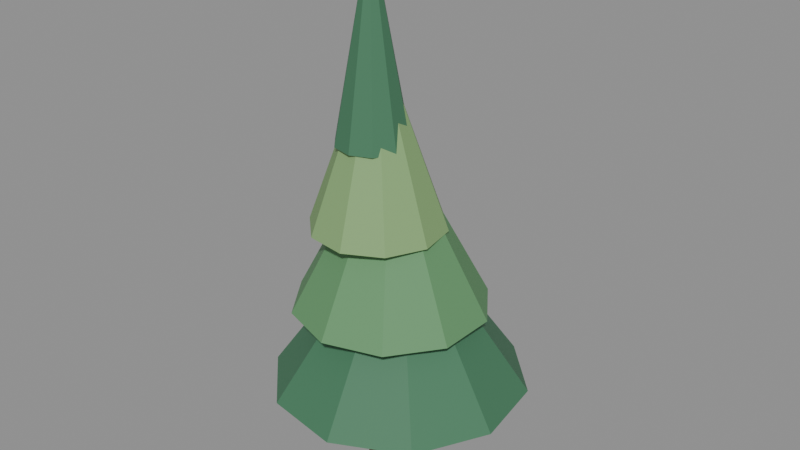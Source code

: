 # Source: pine_3.blend  (saved by Blender 4.0.36; exported with 4.5.12 LTS)
import bpy
from mathutils import Matrix  # noqa: F401  (used for matrix-valued properties, if any)

bpy.ops.wm.read_factory_settings(use_empty=True)
scene = bpy.context.scene
scene.name = 'Scene'

# ---- materials (node trees are filled in below, after node groups)
mat_bark = bpy.data.materials.new('Bark')
mat_bark.use_transparent_shadow = False
mat_bark.diffuse_color = (0.17, 0.09, 0.045, 1.0)
mat_foliage0 = bpy.data.materials.new('Foliage0')
mat_foliage0.use_transparent_shadow = False
mat_foliage0.diffuse_color = (0.06, 0.19, 0.1, 1.0)
mat_foliage1 = bpy.data.materials.new('Foliage1')
mat_foliage1.use_transparent_shadow = False
mat_foliage1.diffuse_color = (0.12, 0.3, 0.13, 1.0)
mat_foliage2 = bpy.data.materials.new('Foliage2')
mat_foliage2.use_transparent_shadow = False
mat_foliage2.diffuse_color = (0.23, 0.4, 0.16, 1.0)

# ---- material node trees
mat_bark.use_nodes = True; mat_bark.node_tree.nodes.clear()
_N = mat_bark.node_tree.nodes; _L = mat_bark.node_tree.links
n0 = _N.new('ShaderNodeBsdfPrincipled'); n0.name = 'Principled BSDF'; n0.location = (10, 300)
n0.inputs[0].default_value = (0.17, 0.09, 0.045, 1.0)
n0.inputs[2].default_value = 0.65
n0.inputs[3].default_value = 1.45
n1 = _N.new('ShaderNodeOutputMaterial'); n1.name = 'Material Output'; n1.location = (300, 300)
_L.new(n0.outputs[0], n1.inputs[0])
n1.is_active_output = True
mat_foliage0.use_nodes = True; mat_foliage0.node_tree.nodes.clear()
_N = mat_foliage0.node_tree.nodes; _L = mat_foliage0.node_tree.links
n0 = _N.new('ShaderNodeBsdfPrincipled'); n0.name = 'Principled BSDF'; n0.location = (10, 300)
n0.inputs[0].default_value = (0.06, 0.19, 0.1, 1.0)
n0.inputs[2].default_value = 0.65
n0.inputs[3].default_value = 1.45
n1 = _N.new('ShaderNodeOutputMaterial'); n1.name = 'Material Output'; n1.location = (300, 300)
_L.new(n0.outputs[0], n1.inputs[0])
n1.is_active_output = True
mat_foliage1.use_nodes = True; mat_foliage1.node_tree.nodes.clear()
_N = mat_foliage1.node_tree.nodes; _L = mat_foliage1.node_tree.links
n0 = _N.new('ShaderNodeBsdfPrincipled'); n0.name = 'Principled BSDF'; n0.location = (10, 300)
n0.inputs[0].default_value = (0.12, 0.3, 0.13, 1.0)
n0.inputs[2].default_value = 0.65
n0.inputs[3].default_value = 1.45
n1 = _N.new('ShaderNodeOutputMaterial'); n1.name = 'Material Output'; n1.location = (300, 300)
_L.new(n0.outputs[0], n1.inputs[0])
n1.is_active_output = True
mat_foliage2.use_nodes = True; mat_foliage2.node_tree.nodes.clear()
_N = mat_foliage2.node_tree.nodes; _L = mat_foliage2.node_tree.links
n0 = _N.new('ShaderNodeBsdfPrincipled'); n0.name = 'Principled BSDF'; n0.location = (10, 300)
n0.inputs[0].default_value = (0.23, 0.4, 0.16, 1.0)
n0.inputs[2].default_value = 0.65
n0.inputs[3].default_value = 1.45
n1 = _N.new('ShaderNodeOutputMaterial'); n1.name = 'Material Output'; n1.location = (300, 300)
_L.new(n0.outputs[0], n1.inputs[0])
n1.is_active_output = True

# ---- meshes
me_cone = bpy.data.meshes.new('Cone')
me_cone.from_pydata([(0.0, 0.3, 0.0), (0.0, 0.14, 5.6), (0.2121, 0.2121, 0.0), (0.09899, 0.09899, 5.6), (0.3, 0.0, 0.0), (0.14, 0.0, 5.6), (0.2121, -0.2121, 0.0), (0.09899, -0.09899, 5.6), (0.0, -0.3, 0.0), (0.0, -0.14, 5.6), (-0.2121, -0.2121, 0.0), (-0.09899, -0.09899, 5.6), (-0.3, 0.0, 0.0), (-0.14, 0.0, 5.6), (-0.2121, 0.2121, 0.0), (-0.09899, 0.09899, 5.6), (-0.1476, 2.023, 1.45), (0.1305, 0.1596, 4.15), (1.025, 1.826, 1.45), (0.1549, 0.1555, 4.15), (1.858, 0.9782, 1.45), (0.1722, 0.1378, 4.15), (2.034, -0.1979, 1.45), (0.1758, 0.1134, 4.15), (1.485, -1.253, 1.45), (0.1644, 0.09146, 4.15), (0.4204, -1.783, 1.45), (0.1423, 0.08044, 4.15), (-0.7523, -1.586, 1.45), (0.1179, 0.08452, 4.15), (-1.586, -0.7382, 1.45), (0.1006, 0.1022, 4.15), (-1.761, 0.4379, 1.45), (0.09694, 0.1266, 4.15), (-1.212, 1.493, 1.45), (0.1084, 0.1485, 4.15), (-0.8232, 1.258, 2.7), (-0.001942, 0.09748, 5.4), (0.03922, 1.526, 2.7), (0.02166, 0.1048, 5.4), (0.8948, 1.237, 2.7), (0.04508, 0.0969, 5.4), (1.417, 0.4993, 2.7), (0.05936, 0.07673, 5.4), (1.405, -0.4039, 2.7), (0.05905, 0.05201, 5.4), (0.8655, -1.128, 2.7), (0.04428, 0.03219, 5.4), (0.003114, -1.397, 2.7), (0.02067, 0.02484, 5.4), (-0.8524, -1.107, 2.7), (-0.002741, 0.03277, 5.4), (-1.374, -0.3696, 2.7), (-0.01702, 0.05295, 5.4), (-1.363, 0.5336, 2.7), (-0.01672, 0.07767, 5.4), (-0.2822, 0.9347, 3.95), (-0.1203, -0.01051, 6.65), (0.3288, 0.8458, 3.95), (-0.09581, -0.01407, 6.65), (0.7708, 0.4148, 3.95), (-0.07811, -0.03133, 6.65), (0.8751, -0.1938, 3.95), (-0.07394, -0.0557, 6.65), (0.6017, -0.7474, 3.95), (-0.08488, -0.07786, 6.65), (0.05518, -1.035, 3.95), (-0.1068, -0.08936, 6.65), (-0.5558, -0.9457, 3.95), (-0.1312, -0.0858, 6.65), (-0.9978, -0.5147, 3.95), (-0.1489, -0.06855, 6.65), (-1.102, 0.09389, 3.95), (-0.1531, -0.04418, 6.65), (-0.8288, 0.6475, 3.95), (-0.1422, -0.02201, 6.65), (-0.4946, 0.2872, 5.2), (-0.17, -0.08853, 7.9), (-0.189, 0.4158, 5.2), (-0.1472, -0.07894, 7.9), (0.1339, 0.3402, 5.2), (-0.1231, -0.08458, 7.9), (0.3507, 0.08931, 5.2), (-0.107, -0.1033, 7.9), (0.3785, -0.2411, 5.2), (-0.1049, -0.1279, 7.9), (0.2069, -0.5248, 5.2), (-0.1177, -0.1491, 7.9), (-0.09872, -0.6534, 5.2), (-0.1405, -0.1587, 7.9), (-0.4216, -0.5778, 5.2), (-0.1645, -0.153, 7.9), (-0.6383, -0.3269, 5.2), (-0.1807, -0.1343, 7.9), (-0.6662, 0.003496, 5.2), (-0.1828, -0.1097, 7.9)], [], [(0, 1, 3, 2), (2, 3, 5, 4), (4, 5, 7, 6), (6, 7, 9, 8), (8, 9, 11, 10), (10, 11, 13, 12), (3, 1, 15, 13, 11, 9, 7, 5), (12, 13, 15, 14), (14, 15, 1, 0), (0, 2, 4, 6, 8, 10, 12, 14), (16, 17, 19, 18), (18, 19, 21, 20), (20, 21, 23, 22), (22, 23, 25, 24), (24, 25, 27, 26), (26, 27, 29, 28), (28, 29, 31, 30), (30, 31, 33, 32), (19, 17, 35, 33, 31, 29, 27, 25, 23, 21), (32, 33, 35, 34), (34, 35, 17, 16), (16, 18, 20, 22, 24, 26, 28, 30, 32, 34), (36, 37, 39, 38), (38, 39, 41, 40), (40, 41, 43, 42), (42, 43, 45, 44), (44, 45, 47, 46), (46, 47, 49, 48), (48, 49, 51, 50), (50, 51, 53, 52), (39, 37, 55, 53, 51, 49, 47, 45, 43, 41), (52, 53, 55, 54), (54, 55, 37, 36), (36, 38, 40, 42, 44, 46, 48, 50, 52, 54), (56, 57, 59, 58), (58, 59, 61, 60), (60, 61, 63, 62), (62, 63, 65, 64), (64, 65, 67, 66), (66, 67, 69, 68), (68, 69, 71, 70), (70, 71, 73, 72), (59, 57, 75, 73, 71, 69, 67, 65, 63, 61), (72, 73, 75, 74), (74, 75, 57, 56), (56, 58, 60, 62, 64, 66, 68, 70, 72, 74), (76, 77, 79, 78), (78, 79, 81, 80), (80, 81, 83, 82), (82, 83, 85, 84), (84, 85, 87, 86), (86, 87, 89, 88), (88, 89, 91, 90), (90, 91, 93, 92), (79, 77, 95, 93, 91, 89, 87, 85, 83, 81), (92, 93, 95, 94), (94, 95, 77, 76), (76, 78, 80, 82, 84, 86, 88, 90, 92, 94)])
me_cone.polygons.foreach_set('material_index', [0, 0, 0, 0, 0, 0, 0, 0, 0, 0, 1, 1, 1, 1, 1, 1, 1, 1, 1, 1, 1, 1, 2, 2, 2, 2, 2, 2, 2, 2, 2, 2, 2, 2, 3, 3, 3, 3, 3, 3, 3, 3, 3, 3, 3, 3, 1, 1, 1, 1, 1, 1, 1, 1, 1, 1, 1, 1])
_uv = me_cone.uv_layers.new(name='UVMap')
_uv.uv.foreach_set('vector', [1.0, 0.5, 1.0, 1.0, 0.875, 1.0, 0.875, 0.5, 0.875, 0.5, 0.875, 1.0, 0.75, 1.0, 0.75, 0.5, 0.75, 0.5, 0.75, 1.0, 0.625, 1.0, 0.625, 0.5, 0.625, 0.5, 0.625, 1.0, 0.5, 1.0, 0.5, 0.5, 0.5, 0.5, 0.5, 1.0, 0.375, 1.0, 0.375, 0.5, 0.375, 0.5, 0.375, 1.0, 0.25, 1.0, 0.25, 0.5, 0.4197, 0.4197, 0.25, 0.49, 0.08029, 0.4197, 0.01, 0.25, 0.08029, 0.08029, 0.25, 0.01, 0.4197, 0.08029, 0.49, 0.25, 0.25, 0.5, 0.25, 1.0, 0.125, 1.0, 0.125, 0.5, 0.125, 0.5, 0.125, 1.0, 0.0, 1.0, 0.0, 0.5, 0.75, 0.49, 0.9197, 0.4197, 0.99, 0.25, 0.9197, 0.08029, 0.75, 0.01, 0.5803, 0.08029, 0.51, 0.25, 0.5803, 0.4197, 1.0, 0.5, 1.0, 1.0, 0.9, 1.0, 0.9, 0.5, 0.9, 0.5, 0.9, 1.0, 0.8, 1.0, 0.8, 0.5, 0.8, 0.5, 0.8, 1.0, 0.7, 1.0, 0.7, 0.5, 0.7, 0.5, 0.7, 1.0, 0.6, 1.0, 0.6, 0.5, 0.6, 0.5, 0.6, 1.0, 0.5, 1.0, 0.5, 0.5, 0.5, 0.5, 0.5, 1.0, 0.4, 1.0, 0.4, 0.5, 0.4, 0.5, 0.4, 1.0, 0.3, 1.0, 0.3, 0.5, 0.3, 0.5, 0.3, 1.0, 0.2, 1.0, 0.2, 0.5, 0.3911, 0.4442, 0.25, 0.49, 0.1089, 0.4442, 0.02175, 0.3242, 0.02175, 0.1758, 0.1089, 0.05584, 0.25, 0.01, 0.3911, 0.05584, 0.4783, 0.1758, 0.4783, 0.3242, 0.2, 0.5, 0.2, 1.0, 0.1, 1.0, 0.1, 0.5, 0.1, 0.5, 0.1, 1.0, -7.451e-08, 1.0, -7.451e-08, 0.5, 0.75, 0.49, 0.8911, 0.4442, 0.9783, 0.3242, 0.9783, 0.1758, 0.8911, 0.05584, 0.75, 0.01, 0.6089, 0.05584, 0.5217, 0.1758, 0.5217, 0.3242, 0.6089, 0.4442, 1.0, 0.5, 1.0, 1.0, 0.9, 1.0, 0.9, 0.5, 0.9, 0.5, 0.9, 1.0, 0.8, 1.0, 0.8, 0.5, 0.8, 0.5, 0.8, 1.0, 0.7, 1.0, 0.7, 0.5, 0.7, 0.5, 0.7, 1.0, 0.6, 1.0, 0.6, 0.5, 0.6, 0.5, 0.6, 1.0, 0.5, 1.0, 0.5, 0.5, 0.5, 0.5, 0.5, 1.0, 0.4, 1.0, 0.4, 0.5, 0.4, 0.5, 0.4, 1.0, 0.3, 1.0, 0.3, 0.5, 0.3, 0.5, 0.3, 1.0, 0.2, 1.0, 0.2, 0.5, 0.3911, 0.4442, 0.25, 0.49, 0.1089, 0.4442, 0.02175, 0.3242, 0.02175, 0.1758, 0.1089, 0.05584, 0.25, 0.01, 0.3911, 0.05584, 0.4783, 0.1758, 0.4783, 0.3242, 0.2, 0.5, 0.2, 1.0, 0.1, 1.0, 0.1, 0.5, 0.1, 0.5, 0.1, 1.0, -7.451e-08, 1.0, -7.451e-08, 0.5, 0.75, 0.49, 0.8911, 0.4442, 0.9783, 0.3242, 0.9783, 0.1758, 0.8911, 0.05584, 0.75, 0.01, 0.6089, 0.05584, 0.5217, 0.1758, 0.5217, 0.3242, 0.6089, 0.4442, 1.0, 0.5, 1.0, 1.0, 0.9, 1.0, 0.9, 0.5, 0.9, 0.5, 0.9, 1.0, 0.8, 1.0, 0.8, 0.5, 0.8, 0.5, 0.8, 1.0, 0.7, 1.0, 0.7, 0.5, 0.7, 0.5, 0.7, 1.0, 0.6, 1.0, 0.6, 0.5, 0.6, 0.5, 0.6, 1.0, 0.5, 1.0, 0.5, 0.5, 0.5, 0.5, 0.5, 1.0, 0.4, 1.0, 0.4, 0.5, 0.4, 0.5, 0.4, 1.0, 0.3, 1.0, 0.3, 0.5, 0.3, 0.5, 0.3, 1.0, 0.2, 1.0, 0.2, 0.5, 0.3911, 0.4442, 0.25, 0.49, 0.1089, 0.4442, 0.02175, 0.3242, 0.02175, 0.1758, 0.1089, 0.05584, 0.25, 0.01, 0.3911, 0.05584, 0.4783, 0.1758, 0.4783, 0.3242, 0.2, 0.5, 0.2, 1.0, 0.1, 1.0, 0.1, 0.5, 0.1, 0.5, 0.1, 1.0, -7.451e-08, 1.0, -7.451e-08, 0.5, 0.75, 0.49, 0.8911, 0.4442, 0.9783, 0.3242, 0.9783, 0.1758, 0.8911, 0.05584, 0.75, 0.01, 0.6089, 0.05584, 0.5217, 0.1758, 0.5217, 0.3242, 0.6089, 0.4442, 1.0, 0.5, 1.0, 1.0, 0.9, 1.0, 0.9, 0.5, 0.9, 0.5, 0.9, 1.0, 0.8, 1.0, 0.8, 0.5, 0.8, 0.5, 0.8, 1.0, 0.7, 1.0, 0.7, 0.5, 0.7, 0.5, 0.7, 1.0, 0.6, 1.0, 0.6, 0.5, 0.6, 0.5, 0.6, 1.0, 0.5, 1.0, 0.5, 0.5, 0.5, 0.5, 0.5, 1.0, 0.4, 1.0, 0.4, 0.5, 0.4, 0.5, 0.4, 1.0, 0.3, 1.0, 0.3, 0.5, 0.3, 0.5, 0.3, 1.0, 0.2, 1.0, 0.2, 0.5, 0.3911, 0.4442, 0.25, 0.49, 0.1089, 0.4442, 0.02175, 0.3242, 0.02175, 0.1758, 0.1089, 0.05584, 0.25, 0.01, 0.3911, 0.05584, 0.4783, 0.1758, 0.4783, 0.3242, 0.2, 0.5, 0.2, 1.0, 0.1, 1.0, 0.1, 0.5, 0.1, 0.5, 0.1, 1.0, -7.451e-08, 1.0, -7.451e-08, 0.5, 0.75, 0.49, 0.8911, 0.4442, 0.9783, 0.3242, 0.9783, 0.1758, 0.8911, 0.05584, 0.75, 0.01, 0.6089, 0.05584, 0.5217, 0.1758, 0.5217, 0.3242, 0.6089, 0.4442])
me_cone.materials.append(mat_bark)
me_cone.materials.append(mat_foliage0)
me_cone.materials.append(mat_foliage1)
me_cone.materials.append(mat_foliage2)
me_cone.update()

# ---- objects
ob_pine_3 = bpy.data.objects.new('pine_3', me_cone)

# ---- transforms, parenting, visibility, modifiers, constraints
ob_pine_3.location = (0.0, 0.0, 0.0)

# ---- collection membership
scene.collection.objects.link(ob_pine_3)

# ---- scene / render settings (as saved in the file)
scene.frame_start = 1; scene.frame_end = 250; scene.frame_set(1)
scene.render.engine = 'BLENDER_EEVEE_NEXT'
scene.cycles.sampling_pattern = 'TABULATED_SOBOL'
bpy.context.view_layer.update()

# ---- added for rendering (the .blend has no active camera and no usable light): camera, sun + grey world if the file has none
cam_auto = bpy.data.cameras.new('AutoCamera')
cam_auto.lens = 50.0
cam_auto.sensor_width = 36.0
cam_auto.clip_end = 1000.0
ob_auto_camera = bpy.data.objects.new('AutoCamera', cam_auto)
scene.collection.objects.link(ob_auto_camera)
ob_auto_camera.location = (8.97688, -10.4886, 11.0224)
ob_auto_camera.rotation_euler = (1.09748, -7.21219e-08, 0.694738)
scene.camera = ob_auto_camera
light_auto_sun = bpy.data.lights.new('AutoSun', 'SUN')
light_auto_sun.energy = 3.0
light_auto_sun.angle = 0.0523599
ob_auto_sun = bpy.data.objects.new('AutoSun', light_auto_sun)
scene.collection.objects.link(ob_auto_sun)
ob_auto_sun.rotation_euler = (0.872665, 0.174533, 0.523599)
if scene.world is None:
    world_auto = bpy.data.worlds.new('AutoWorld')
    world_auto.color = (0.3, 0.3, 0.3)
    scene.world = world_auto
bpy.context.view_layer.update()
